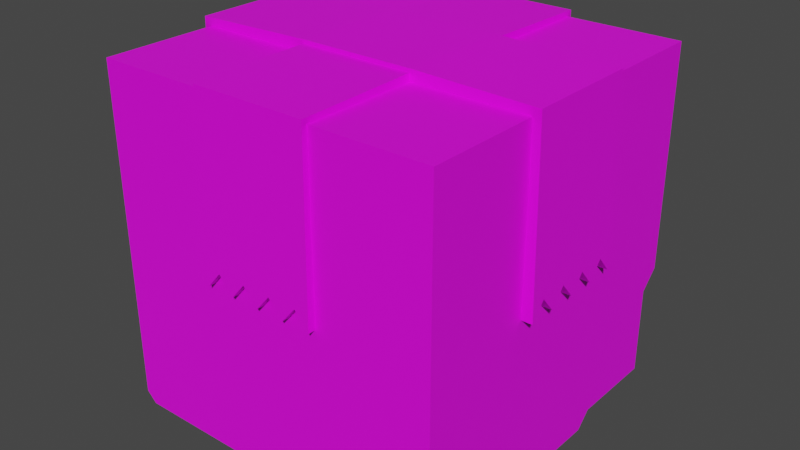 # Source: drop-box-black-hole.blend  (saved by Blender 3.3.6; exported with 4.5.12 LTS)
import bpy
from mathutils import Matrix  # noqa: F401  (used for matrix-valued properties, if any)

bpy.ops.wm.read_factory_settings(use_empty=True)
scene = bpy.context.scene
scene.name = 'Scene'

# ---- collections
col_collection = bpy.data.collections.new('Collection'); scene.collection.children.link(col_collection)

# ---- images (referenced by path relative to the original .blend; pixels are not part of the script)
import os
ASSET_DIR = os.environ.get("B2B_ASSET_DIR", "")  # directory of the original .blend (textures are referenced by path, not embedded)
HERE = os.path.dirname(os.path.abspath(__file__))  # packed textures are extracted next to this script under _unpacked/

def load_image(name, relpath, width, height, colorspace="sRGB"):
    """Load a texture the original file referenced (path relative to the .blend, or extracted next to this script)."""
    p = next((c for c in (os.path.join(HERE, relpath), os.path.join(ASSET_DIR, relpath)) if relpath and os.path.exists(c)), "")
    if p:
        img = bpy.data.images.load(p, check_existing=True)
        img.name = name
    else:  # same state as the original file: an image datablock whose file is absent (Cycles renders it pink)
        img = bpy.data.images.new(name, width, height)
        img.source = "FILE"
        img.filepath = "//" + (relpath or name)
    img.colorspace_settings.name = colorspace
    return img
img_palette_png = load_image('palette.png', 'palette.png', 1024, 1024, 'sRGB')

# ---- materials (node trees are filled in below, after node groups)
mat_material = bpy.data.materials.new('Material')
mat_material.alpha_threshold = 0.0
mat_material.use_transparent_shadow = False
mat_material.roughness = 0.5
mat_material.line_color = (0.0, 0.0, 0.0, 1.0)

# ---- node groups
ng_auto_smooth = bpy.data.node_groups.new('Auto Smooth', 'GeometryNodeTree')
_s = ng_auto_smooth.interface.new_socket(name='Geometry', in_out='OUTPUT', socket_type='NodeSocketGeometry')
_s = ng_auto_smooth.interface.new_socket(name='Geometry', in_out='INPUT', socket_type='NodeSocketGeometry')
_s = ng_auto_smooth.interface.new_socket(name='Angle', in_out='INPUT', socket_type='NodeSocketFloat')
_s.subtype = 'ANGLE'
_s.min_value = 0.0
_s.max_value = 3.142
ng_auto_smooth.is_modifier = True
_N = ng_auto_smooth.nodes; _L = ng_auto_smooth.links
n0 = _N.new('NodeGroupOutput'); n0.name = 'Group Output'; n0.location = (480, -100)
n1 = _N.new('NodeGroupInput'); n1.name = 'Group Input'; n1.location = (-420, -300)
n2 = _N.new('NodeGroupInput'); n2.name = 'Group Input.001'; n2.location = (-60, -100)
n3 = _N.new('GeometryNodeSetShadeSmooth'); n3.name = 'Set Shade Smooth'; n3.location = (120, -100)
n3.domain = 'EDGE'
n4 = _N.new('GeometryNodeSetShadeSmooth'); n4.name = 'Set Shade Smooth.001'; n4.location = (300, -100)
n5 = _N.new('GeometryNodeInputMeshEdgeAngle'); n5.name = 'Edge Angle'; n5.location = (-420, -220)
n6 = _N.new('GeometryNodeInputEdgeSmooth'); n6.name = 'Is Edge Smooth'; n6.location = (-60, -160)
n7 = _N.new('GeometryNodeInputShadeSmooth'); n7.name = 'Is Face Smooth'; n7.location = (-240, -340)
n8 = _N.new('FunctionNodeBooleanMath'); n8.name = 'Boolean Math'; n8.location = (-60, -220)
n9 = _N.new('FunctionNodeCompare'); n9.name = 'Compare'; n9.location = (-240, -180)
n9.operation = 'LESS_EQUAL'
_L.new(n5.outputs[0], n9.inputs[0])
_L.new(n4.outputs[0], n0.inputs[0])
_L.new(n1.outputs[1], n9.inputs[1])
_L.new(n9.outputs[0], n8.inputs[0])
_L.new(n7.outputs[0], n8.inputs[1])
_L.new(n2.outputs[0], n3.inputs[0])
_L.new(n6.outputs[0], n3.inputs[1])
_L.new(n3.outputs[0], n4.inputs[0])
_L.new(n8.outputs[0], n3.inputs[2])
n0.is_active_output = True

# ---- material node trees
mat_material.use_nodes = True; mat_material.node_tree.nodes.clear()
_N = mat_material.node_tree.nodes; _L = mat_material.node_tree.links
n0 = _N.new('ShaderNodeOutputMaterial'); n0.name = 'Material Output'; n0.location = (300, 300)
n1 = _N.new('ShaderNodeBsdfPrincipled'); n1.name = 'Principled BSDF'; n1.location = (10, 300)
n1.distribution = 'GGX'
n1.subsurface_method = 'RANDOM_WALK_SKIN'
n1.inputs[3].default_value = 1.45
n1.inputs[27].default_value = (0.0, 0.0, 0.0, 1.0)
n1.inputs[28].default_value = 1.0
n2 = _N.new('ShaderNodeTexImage'); n2.name = 'Image Texture'; n2.location = (-413, 162)
n2.image = img_palette_png
_L.new(n1.outputs[0], n0.inputs[0])
_L.new(n2.outputs[0], n1.inputs[0])
n0.is_active_output = True

# ---- world
world_world = bpy.data.worlds.new('World'); scene.world = world_world
world_world.use_nodes = True; world_world.node_tree.nodes.clear()
_N = world_world.node_tree.nodes; _L = world_world.node_tree.links
n0 = _N.new('ShaderNodeOutputWorld'); n0.name = 'World Output'; n0.location = (300, 300)
n1 = _N.new('ShaderNodeBackground'); n1.name = 'Background'; n1.location = (10, 300)
n1.inputs[0].default_value = (0.05088, 0.05088, 0.05088, 1.0)
_L.new(n1.outputs[0], n0.inputs[0])
n0.is_active_output = True
world_world.color = (0.05088, 0.05088, 0.05088)
world_world.use_sun_shadow = False
world_world.sun_shadow_jitter_overblur = 0.0

# ---- meshes
me_cube = bpy.data.meshes.new('Cube')
me_cube.from_pydata([(1.0, 1.0, 1.0), (1.0, 1.0, -0.3), (1.0, -1.0, 1.0), (-1.0, 1.0, 1.0), (-1.0, -1.0, 1.0), (1.0, 0.3333, 1.0), (1.0, -0.3333, 1.0), (-1.0, -0.3333, 1.0), (-1.0, 0.3333, 1.0), (0.3333, -1.0, 1.0), (-0.3333, -1.0, 1.0), (-0.3333, 1.0, 1.0), (0.3333, 1.0, 1.0), (-0.3333, 0.3333, 1.0), (0.3333, 0.3333, 1.0), (-0.3333, -0.3333, 1.0), (0.3333, -0.3333, 1.0), (1.0, 1.0, 0.0), (-1.0, -1.0, 0.0), (1.0, -1.0, 0.0), (-1.0, 1.0, 0.0), (1.0, 0.3333, 0.0), (1.0, -0.3333, 0.0), (-1.0, -0.3333, 0.0), (-1.0, 0.3333, 0.0), (-0.3333, 1.0, 0.0), (0.3333, 1.0, 0.0), (0.3333, -1.0, 0.0), (-0.3333, -1.0, 0.0), (0.0, -1.0, 0.0), (0.0, 1.0, 0.0), (-1.0, 0.0, 0.0), (1.0, 0.0, 0.0), (-0.1667, -1.0, 0.0), (0.1667, 1.0, 0.0), (-1.0, 0.1667, 0.0), (1.0, -0.1667, 0.0), (0.1667, -1.0, 0.0), (-0.1667, 1.0, 0.0), (-1.0, -0.1667, 0.0), (1.0, 0.1667, 0.0), (-0.25, -1.0, 0.09721), (0.25, 1.0, 0.09721), (-1.0, 0.25, 0.09721), (1.0, -0.25, 0.09721), (0.08333, -1.0, 0.09721), (-0.08333, 1.0, 0.09721), (-1.0, -0.08333, 0.09721), (1.0, 0.08333, 0.09721), (-0.08333, -1.0, 0.09721), (0.08333, 1.0, 0.09721), (-1.0, 0.08333, 0.09721), (1.0, -0.08333, 0.09721), (0.25, -1.0, 0.09721), (-0.25, 1.0, 0.09721), (-1.0, -0.25, 0.09721), (1.0, 0.25, 0.09721), (1.045, 0.3333, 1.045), (1.045, -0.3333, 1.045), (-1.045, -0.3333, 1.045), (-1.045, 0.3333, 1.045), (0.3333, 0.3333, 1.064), (0.3333, -0.3333, 1.064), (-0.3333, 0.3333, 1.064), (-0.3333, -0.3333, 1.064), (1.064, 0.3333, 0.0), (1.064, -0.3333, 0.0), (-1.064, -0.3333, 0.0), (-1.064, 0.3333, 0.0), (-1.064, 0.25, 0.09721), (1.064, -0.25, 0.09721), (-1.064, -0.08333, 0.09721), (-1.064, -1.501e-09, 0.0), (1.064, 0.08333, 0.09721), (1.064, 1.501e-09, 0.0), (-1.064, 0.08333, 0.09721), (-1.064, 0.1667, 0.0), (1.064, -0.08333, 0.09721), (1.064, -0.1667, 0.0), (-1.064, -0.25, 0.09721), (-1.064, -0.1667, 0.0), (1.064, 0.25, 0.09721), (1.064, 0.1667, 0.0), (0.3333, -1.03, 1.03), (-0.3333, -1.03, 1.03), (-0.3333, 1.03, 1.03), (0.3333, 1.03, 1.03), (-0.3333, 0.3333, 1.043), (0.3333, 0.3333, 1.043), (-0.3333, -0.3333, 1.043), (0.3333, -0.3333, 1.043), (-0.3333, 1.043, -5.022e-09), (0.3333, 1.043, -5.022e-09), (0.3333, -1.043, -5.022e-09), (-0.3333, -1.043, -5.022e-09), (-0.25, -1.043, 0.09721), (0.25, 1.043, 0.09721), (0.08333, -1.043, 0.09721), (0.0, -1.043, -5.022e-09), (-0.08333, 1.043, 0.09721), (0.0, 1.043, -5.022e-09), (-0.08333, -1.043, 0.09721), (-0.1667, -1.043, -5.022e-09), (0.08333, 1.043, 0.09721), (0.1667, 1.043, -5.022e-09), (0.25, -1.043, 0.09721), (0.1667, -1.043, -5.022e-09), (-0.25, 1.043, 0.09721), (-0.1667, 1.043, -5.022e-09), (1.0, 1.0, -0.3), (1.0, 0.3, -1.0), (0.3, 1.0, -1.0), (0.3, 1.0, -1.0), (1.0, 1.0, -0.3), (1.0, 0.3, -1.0), (1.0, -1.0, -0.941), (0.941, -1.0, -1.0), (1.0, -0.941, -1.0), (-0.941, 1.0, -1.0), (-1.0, 0.941, -1.0), (-1.0, 1.0, -0.941), (-1.0, -0.941, -1.0), (-0.941, -1.0, -1.0), (-1.0, -1.0, -0.941), (0.2195, 0.2205, -0.9668), (0.2195, 0.2205, -0.2204), (0.2195, 0.9669, -0.9668), (0.2195, 0.9669, -0.2204), (0.9659, 0.2205, -0.9668), (0.9659, 0.2205, -0.2204), (0.9659, 0.9669, -0.9668), (0.9659, 0.9669, -0.2204)], [(109, 1)], [(15, 7, 4, 10), (28, 10, 4, 18), (24, 8, 3, 20), (22, 6, 2, 19), (26, 12, 0, 17), (17, 0, 5, 21), (36, 52, 77, 78), (18, 4, 7, 23), (24, 43, 69, 68), (11, 3, 8, 13), (43, 35, 76, 69), (15, 16, 62, 64), (35, 51, 75, 76), (0, 12, 14, 5), (25, 11, 85, 91), (20, 3, 11, 25), (50, 30, 100, 103), (19, 2, 9, 27), (16, 15, 89, 90), (6, 16, 9, 2), (42, 34, 104, 96), (119, 118, 111, 110, 117, 116, 122, 121), (111, 109, 113, 112), (118, 120, 20, 25, 54, 38, 46, 30, 50, 34, 42, 26, 17, 109, 111), (121, 123, 18, 23, 55, 39, 47, 31, 51, 35, 43, 24, 20, 120, 119), (65, 57, 58, 66, 70, 78, 77, 74, 73, 82, 81), (67, 59, 60, 68, 69, 76, 75, 72, 71, 80, 79), (63, 60, 59, 64), (57, 61, 62, 58), (61, 63, 64, 62), (51, 31, 72, 75), (44, 36, 78, 70), (52, 32, 74, 77), (22, 44, 70, 66), (31, 47, 71, 72), (21, 5, 57, 65), (5, 14, 61, 57), (39, 55, 79, 80), (32, 48, 73, 74), (13, 8, 60, 63), (47, 39, 80, 71), (6, 22, 66, 58), (16, 6, 58, 62), (40, 56, 81, 82), (55, 23, 67, 79), (14, 13, 63, 61), (48, 40, 82, 73), (23, 7, 59, 67), (56, 21, 65, 81), (7, 15, 64, 59), (8, 24, 68, 60), (86, 85, 87, 88), (91, 85, 86, 92, 96, 104, 103, 100, 99, 108, 107), (93, 83, 84, 94, 95, 102, 101, 98, 97, 106, 105), (90, 89, 84, 83), (12, 26, 92, 86), (29, 45, 97, 98), (37, 53, 105, 106), (27, 9, 83, 93), (30, 46, 99, 100), (45, 37, 106, 97), (38, 54, 107, 108), (14, 12, 86, 88), (53, 27, 93, 105), (10, 28, 94, 84), (46, 38, 108, 99), (11, 13, 87, 85), (54, 25, 91, 107), (28, 41, 95, 94), (9, 16, 90, 83), (33, 49, 101, 102), (13, 14, 88, 87), (41, 33, 102, 95), (15, 10, 84, 89), (26, 42, 96, 92), (34, 50, 103, 104), (49, 29, 98, 101), (109, 110, 111), (116, 115, 19, 27, 53, 37, 45, 29, 49, 33, 41, 28, 18, 123, 122), (110, 111, 112, 114), (109, 110, 114, 113), (115, 116, 117), (118, 119, 120), (121, 122, 123), (110, 109, 17, 21, 56, 40, 48, 32, 52, 36, 44, 22, 19, 115, 117), (124, 125, 127, 126), (126, 127, 131, 130), (130, 131, 129, 128), (128, 129, 125, 124), (126, 130, 128, 124), (131, 127, 125, 129)])
_uv = me_cube.uv_layers.new(name='UVMap')
_uv.uv.foreach_set('vector', [0.5839, 0.769, 0.5819, 0.769, 0.5819, 0.7673, 0.5839, 0.7673, 0.5886, 0.6652, 0.5886, 0.7401, 0.5771, 0.7401, 0.5771, 0.6652, 0.6002, 0.6652, 0.6002, 0.7401, 0.6117, 0.7401, 0.6117, 0.6652, 0.5886, 0.6652, 0.5886, 0.7401, 0.5771, 0.7401, 0.5771, 0.6652, 0.6002, 0.6652, 0.6002, 0.7401, 0.6117, 0.7401, 0.6117, 0.6652, 0.6117, 0.6652, 0.6117, 0.7401, 0.6002, 0.7401, 0.6002, 0.6652, 0.7226, 0.5271, 0.7226, 0.5274, 0.7224, 0.5274, 0.7224, 0.5271, 0.5771, 0.6652, 0.5771, 0.7401, 0.5886, 0.7401, 0.5886, 0.6652, 0.7263, 0.5266, 0.7263, 0.5269, 0.7261, 0.5269, 0.7261, 0.5266, 0.5839, 0.7726, 0.5819, 0.7726, 0.5819, 0.7708, 0.5839, 0.7708, 0.7228, 0.5274, 0.7228, 0.5271, 0.723, 0.5271, 0.723, 0.5274, 0.7293, 0.5201, 0.7293, 0.5181, 0.7295, 0.5181, 0.7295, 0.5201, 0.7316, 0.5219, 0.7316, 0.5222, 0.7315, 0.5222, 0.7315, 0.5219, 0.5878, 0.7726, 0.5858, 0.7726, 0.5858, 0.7708, 0.5878, 0.7708, 0.7216, 0.525, 0.7217, 0.522, 0.7218, 0.5219, 0.7218, 0.525, 0.5771, 0.6652, 0.5771, 0.7401, 0.5886, 0.7401, 0.5886, 0.6652, 0.7235, 0.5274, 0.7235, 0.5271, 0.7237, 0.5271, 0.7237, 0.5274, 0.6117, 0.6652, 0.6117, 0.7401, 0.6002, 0.7401, 0.6002, 0.6652, 0.7257, 0.525, 0.7257, 0.527, 0.7256, 0.527, 0.7256, 0.525, 0.5878, 0.769, 0.5858, 0.769, 0.5858, 0.7673, 0.5878, 0.7673, 0.7237, 0.5274, 0.7237, 0.5271, 0.7238, 0.5271, 0.7238, 0.5274, 0.6124, 0.5554, 0.6125, 0.5553, 0.6147, 0.5553, 0.616, 0.5565, 0.616, 0.5588, 0.6159, 0.5589, 0.6125, 0.5589, 0.6124, 0.5588, 0.7263, 0.516, 0.7263, 0.516, 0.7263, 0.516, 0.7263, 0.516, 0.5781, 0.5904, 0.5771, 0.5948, 0.5771, 0.6652, 0.5886, 0.6652, 0.5901, 0.6725, 0.5915, 0.6652, 0.593, 0.6725, 0.5944, 0.6652, 0.5958, 0.6725, 0.5973, 0.6652, 0.5987, 0.6725, 0.6002, 0.6652, 0.6117, 0.6652, 0.6117, 0.6428, 0.5996, 0.5904, 0.5781, 0.5904, 0.5771, 0.5948, 0.5771, 0.6652, 0.5886, 0.6652, 0.5901, 0.6725, 0.5915, 0.6652, 0.593, 0.6725, 0.5944, 0.6652, 0.5958, 0.6725, 0.5973, 0.6652, 0.5987, 0.6725, 0.6002, 0.6652, 0.6117, 0.6652, 0.6117, 0.5948, 0.6107, 0.5904, 0.9779, 0.9031, 0.9779, 0.9405, 0.9755, 0.9405, 0.9755, 0.9031, 0.9758, 0.9065, 0.9761, 0.9031, 0.9764, 0.9065, 0.9767, 0.9031, 0.977, 0.9065, 0.9773, 0.9031, 0.9776, 0.9065, 0.9803, 0.9031, 0.9803, 0.9405, 0.9779, 0.9405, 0.9779, 0.9031, 0.9782, 0.9065, 0.9785, 0.9031, 0.9788, 0.9065, 0.9791, 0.9031, 0.9794, 0.9065, 0.9797, 0.9031, 0.98, 0.9065, 0.9817, 0.8762, 0.9817, 0.9017, 0.9793, 0.9017, 0.9793, 0.8762, 0.9817, 0.8267, 0.9817, 0.8523, 0.9793, 0.8523, 0.9793, 0.8267, 0.9817, 0.8523, 0.9817, 0.8762, 0.9793, 0.8762, 0.9793, 0.8523, 0.723, 0.5274, 0.723, 0.5271, 0.7232, 0.5271, 0.7232, 0.5274, 0.7261, 0.5272, 0.7261, 0.5269, 0.7263, 0.5269, 0.7263, 0.5272, 0.7214, 0.5274, 0.7214, 0.5271, 0.7216, 0.5271, 0.7216, 0.5274, 0.7224, 0.5271, 0.7224, 0.5274, 0.7222, 0.5274, 0.7222, 0.5271, 0.7213, 0.5271, 0.7213, 0.5274, 0.7211, 0.5274, 0.7211, 0.5271, 0.7145, 0.528, 0.7174, 0.528, 0.7176, 0.5281, 0.7145, 0.5282, 0.7174, 0.528, 0.7174, 0.526, 0.7176, 0.526, 0.7176, 0.5281, 0.7263, 0.526, 0.7263, 0.5263, 0.7261, 0.5263, 0.7261, 0.526, 0.7228, 0.5271, 0.7228, 0.5274, 0.7226, 0.5274, 0.7226, 0.5271, 0.7174, 0.524, 0.7174, 0.5221, 0.7176, 0.5219, 0.7176, 0.524, 0.7218, 0.5274, 0.7218, 0.5271, 0.722, 0.5271, 0.722, 0.5274, 0.7293, 0.5161, 0.7263, 0.5161, 0.7263, 0.516, 0.7294, 0.516, 0.7293, 0.5181, 0.7293, 0.5161, 0.7294, 0.516, 0.7295, 0.5181, 0.7218, 0.5271, 0.7218, 0.5274, 0.7216, 0.5274, 0.7216, 0.5271, 0.722, 0.5274, 0.722, 0.5271, 0.7222, 0.5271, 0.7222, 0.5274, 0.7174, 0.526, 0.7174, 0.524, 0.7176, 0.524, 0.7176, 0.526, 0.7261, 0.5266, 0.7261, 0.5263, 0.7263, 0.5263, 0.7263, 0.5266, 0.7263, 0.5221, 0.7293, 0.5221, 0.7294, 0.5222, 0.7263, 0.5223, 0.7213, 0.5274, 0.7213, 0.5271, 0.7214, 0.5271, 0.7214, 0.5274, 0.7293, 0.5221, 0.7293, 0.5201, 0.7295, 0.5201, 0.7294, 0.5222, 0.7174, 0.5221, 0.7145, 0.5221, 0.7145, 0.5219, 0.7176, 0.5219, 0.9755, 0.9405, 0.9779, 0.9405, 0.9779, 0.9655, 0.9755, 0.9655, 0.9827, 0.9031, 0.9827, 0.94, 0.9803, 0.94, 0.9803, 0.9031, 0.9806, 0.9065, 0.9809, 0.9031, 0.9812, 0.9065, 0.9815, 0.9031, 0.9818, 0.9065, 0.9821, 0.9031, 0.9824, 0.9065, 0.9673, 0.9362, 0.9673, 0.9731, 0.9648, 0.9731, 0.9648, 0.9362, 0.9651, 0.9397, 0.9654, 0.9362, 0.9657, 0.9397, 0.966, 0.9362, 0.9663, 0.9397, 0.9666, 0.9362, 0.967, 0.9397, 0.9779, 0.9405, 0.9803, 0.9405, 0.9803, 0.9655, 0.9779, 0.9655, 0.7237, 0.5248, 0.7237, 0.5219, 0.7238, 0.5219, 0.7238, 0.5249, 0.7244, 0.5271, 0.7244, 0.5274, 0.7243, 0.5274, 0.7243, 0.5271, 0.7242, 0.5271, 0.7242, 0.5274, 0.724, 0.5274, 0.724, 0.5271, 0.7258, 0.525, 0.7258, 0.522, 0.7259, 0.5219, 0.7259, 0.525, 0.7257, 0.527, 0.7257, 0.5273, 0.7256, 0.5273, 0.7256, 0.527, 0.7234, 0.5271, 0.7234, 0.5274, 0.7233, 0.5274, 0.7233, 0.5271, 0.7259, 0.5266, 0.7259, 0.5263, 0.726, 0.5263, 0.726, 0.5266, 0.7218, 0.5249, 0.7237, 0.5248, 0.7238, 0.5249, 0.7218, 0.525, 0.7316, 0.5222, 0.7316, 0.5219, 0.7318, 0.5219, 0.7318, 0.5222, 0.7196, 0.5248, 0.7196, 0.5219, 0.7197, 0.5219, 0.7197, 0.5249, 0.7242, 0.5274, 0.7242, 0.5271, 0.7243, 0.5271, 0.7243, 0.5274, 0.7217, 0.522, 0.7197, 0.522, 0.7197, 0.5219, 0.7218, 0.5219, 0.7234, 0.5274, 0.7234, 0.5271, 0.7235, 0.5271, 0.7235, 0.5274, 0.724, 0.5271, 0.724, 0.5274, 0.7239, 0.5274, 0.7239, 0.5271, 0.7258, 0.522, 0.7238, 0.522, 0.7238, 0.5219, 0.7259, 0.5219, 0.7239, 0.5271, 0.7239, 0.5274, 0.7238, 0.5274, 0.7238, 0.5271, 0.7324, 0.5223, 0.7324, 0.5242, 0.7323, 0.5242, 0.7323, 0.5223, 0.7259, 0.5263, 0.7259, 0.526, 0.726, 0.526, 0.726, 0.5263, 0.7176, 0.5249, 0.7196, 0.5248, 0.7197, 0.5249, 0.7176, 0.525, 0.7233, 0.5271, 0.7233, 0.5274, 0.7232, 0.5274, 0.7232, 0.5271, 0.726, 0.5266, 0.726, 0.5269, 0.7259, 0.5269, 0.7259, 0.5266, 0.7259, 0.5272, 0.7259, 0.5269, 0.726, 0.5269, 0.726, 0.5272, 0.7159, 0.3362, 0.7159, 0.3405, 0.7115, 0.3362, 0.6107, 0.5904, 0.6117, 0.5948, 0.6117, 0.6652, 0.6002, 0.6652, 0.5987, 0.6725, 0.5973, 0.6652, 0.5958, 0.6725, 0.5944, 0.6652, 0.593, 0.6725, 0.5915, 0.6652, 0.5901, 0.6725, 0.5886, 0.6652, 0.5771, 0.6652, 0.5771, 0.5948, 0.5781, 0.5904, 0.7263, 0.516, 0.7263, 0.516, 0.7263, 0.516, 0.7263, 0.516, 0.7263, 0.516, 0.7263, 0.516, 0.7263, 0.516, 0.7263, 0.516, 0.5917, 0.5694, 0.5915, 0.5694, 0.5917, 0.5692, 0.5846, 0.5621, 0.5843, 0.5623, 0.5843, 0.5621, 0.5843, 0.5692, 0.5846, 0.5694, 0.5843, 0.5694, 0.5996, 0.5904, 0.6117, 0.6428, 0.6117, 0.6652, 0.6002, 0.6652, 0.5987, 0.6725, 0.5973, 0.6652, 0.5958, 0.6725, 0.5944, 0.6652, 0.593, 0.6725, 0.5915, 0.6652, 0.5901, 0.6725, 0.5886, 0.6652, 0.5771, 0.6652, 0.5771, 0.5948, 0.5781, 0.5904, 0.5722, 0.8006, 0.571, 0.9678, 0.5953, 0.9679, 0.5964, 0.8008, 0.5722, 0.8006, 0.571, 0.9678, 0.5953, 0.9679, 0.5964, 0.8008, 0.5964, 0.8008, 0.5953, 0.9679, 0.571, 0.9678, 0.5722, 0.8006, 0.5964, 0.8008, 0.5953, 0.9679, 0.571, 0.9678, 0.5722, 0.8006, 0.571, 0.9678, 0.5953, 0.9679, 0.5964, 0.8008, 0.5722, 0.8006, 0.5953, 0.9679, 0.571, 0.9678, 0.5722, 0.8006, 0.5964, 0.8008])
me_cube.materials.append(mat_material)
me_cube.use_mirror_vertex_groups = False
me_cube.update()

# ---- objects
ob_cube = bpy.data.objects.new('Cube', me_cube)

# ---- transforms, parenting, visibility, modifiers, constraints
ob_cube.location = (0.0, 0.0, 0.0)
ob_cube.lock_rotations_4d = False
ob_cube.empty_display_type = 'ARROWS'
ob_cube.lineart.crease_threshold = 0.0
_m = ob_cube.modifiers.new('Auto Smooth', 'NODES')
_m.node_group = ng_auto_smooth
_gi = [s.identifier for s in ng_auto_smooth.interface.items_tree if s.item_type == 'SOCKET' and s.in_out == 'INPUT']
_m[_gi[1]] = 0.5236  # Angle

# ---- collection membership
col_collection.objects.link(ob_cube)

# ---- scene / render settings (as saved in the file)
scene.frame_start = 1; scene.frame_end = 250; scene.frame_set(19)
scene.render.engine = 'BLENDER_EEVEE_NEXT'
scene.cycles.sampling_pattern = 'TABULATED_SOBOL'
scene.cycles.use_light_tree = False
scene.view_settings.view_transform = 'Filmic'
bpy.context.view_layer.update()

# ---- added for rendering (the .blend has no active camera and no usable light): camera, sun
cam_auto = bpy.data.cameras.new('AutoCamera')
cam_auto.lens = 50.0
cam_auto.sensor_width = 36.0
cam_auto.clip_end = 1000.0
ob_auto_camera = bpy.data.objects.new('AutoCamera', cam_auto)
scene.collection.objects.link(ob_auto_camera)
ob_auto_camera.location = (3.35338, -4.02406, 2.71464)
ob_auto_camera.rotation_euler = (1.09748, -7.21219e-08, 0.694738)
scene.camera = ob_auto_camera
light_auto_sun = bpy.data.lights.new('AutoSun', 'SUN')
light_auto_sun.energy = 3.0
light_auto_sun.angle = 0.0523599
ob_auto_sun = bpy.data.objects.new('AutoSun', light_auto_sun)
scene.collection.objects.link(ob_auto_sun)
ob_auto_sun.rotation_euler = (0.872665, 0.174533, 0.523599)
bpy.context.view_layer.update()
